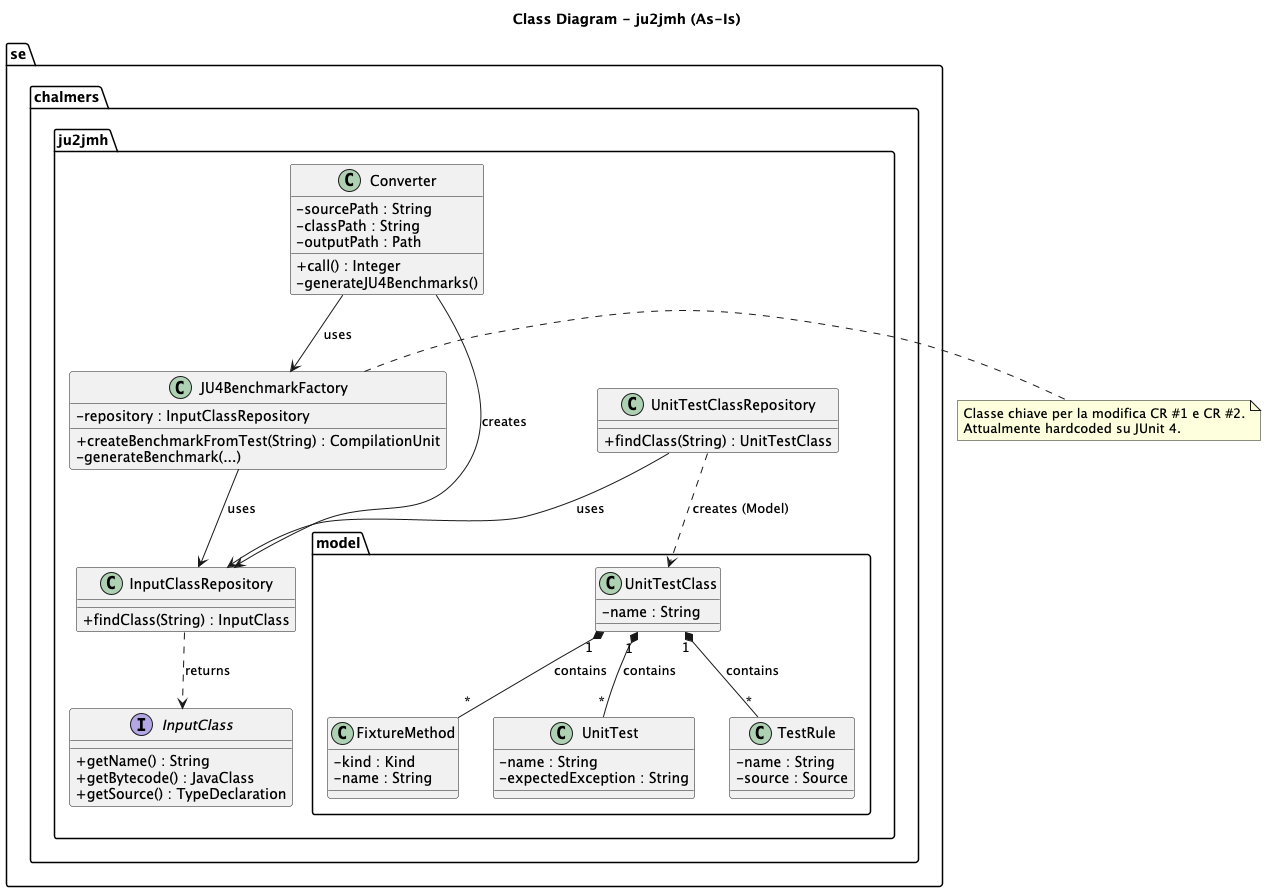

The diagram above was rendered by PlantUML. Its source (embedded in the PNG):
@startuml
skinparam classAttributeIconSize 0
title Class Diagram - ju2jmh (As-Is)

package "se.chalmers.ju2jmh" {
    class Converter {
        - sourcePath : String
        - classPath : String
        - outputPath : Path
        + call() : Integer
        - generateJU4Benchmarks()
    }

    class JU4BenchmarkFactory {
        - repository : InputClassRepository
        + createBenchmarkFromTest(String) : CompilationUnit
        - generateBenchmark(...)
    }

    class InputClassRepository {
        + findClass(String) : InputClass
    }
    
    class UnitTestClassRepository {
        + findClass(String) : UnitTestClass
    }
    
    interface InputClass {
        + getName() : String
        + getBytecode() : JavaClass
        + getSource() : TypeDeclaration
    }
}

package "se.chalmers.ju2jmh.model" {
    class UnitTestClass {
        - name : String
    }
    
    class FixtureMethod {
        - kind : Kind
        - name : String
    }
    
    class UnitTest {
        - name : String
        - expectedException : String
    }
    
    class TestRule {
        - name : String
        - source : Source
    }
}

' Relazioni estratte dal codice sorgente
Converter --> JU4BenchmarkFactory : uses
Converter --> InputClassRepository : creates

JU4BenchmarkFactory --> InputClassRepository : uses
UnitTestClassRepository --> InputClassRepository : uses

InputClassRepository ..> InputClass : returns

UnitTestClassRepository ..> UnitTestClass : creates (Model)

' Composizione del Modello
UnitTestClass "1" *-- "*" FixtureMethod : contains
UnitTestClass "1" *-- "*" UnitTest : contains
UnitTestClass "1" *-- "*" TestRule : contains

note right of JU4BenchmarkFactory
  Classe chiave per la modifica CR #1 e CR #2.
  Attualmente hardcoded su JUnit 4.
end note

@enduml